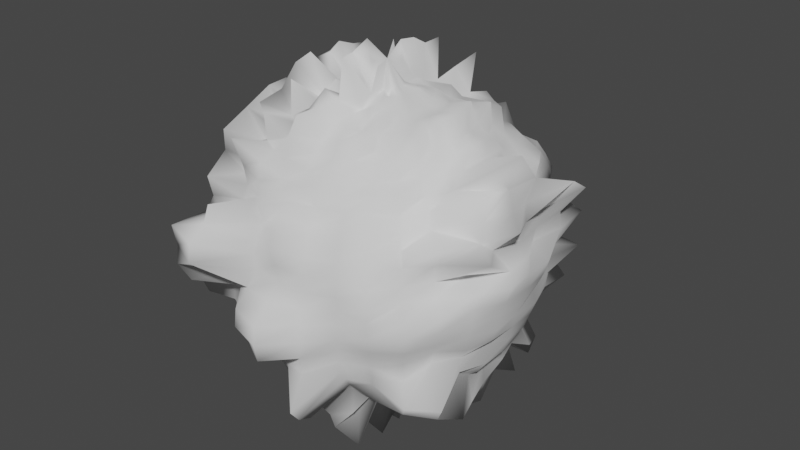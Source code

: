 # Source: newRockTobackgorund.blend  (saved by Blender 2.82.7; exported with 4.5.12 LTS)
import bpy
from mathutils import Matrix  # noqa: F401  (used for matrix-valued properties, if any)

bpy.ops.wm.read_factory_settings(use_empty=True)
scene = bpy.context.scene
scene.name = 'Scene'

# ---- world
world_world = bpy.data.worlds.new('World'); scene.world = world_world
world_world.use_nodes = True; world_world.node_tree.nodes.clear()
_N = world_world.node_tree.nodes; _L = world_world.node_tree.links
n0 = _N.new('ShaderNodeOutputWorld'); n0.name = 'World Output'; n0.location = (300, 300)
n1 = _N.new('ShaderNodeBackground'); n1.name = 'Background'; n1.location = (10, 300)
n1.inputs[0].default_value = (0.05088, 0.05088, 0.05088, 1.0)
_L.new(n1.outputs[0], n0.inputs[0])
n0.is_active_output = True
world_world.color = (0.05088, 0.05088, 0.05088)
world_world.use_sun_shadow = False
world_world.sun_shadow_jitter_overblur = 0.0

# ---- meshes
me_landscape_001 = bpy.data.meshes.new('Landscape.001')
me_landscape_001.from_pydata([(-33.43, 0.06154, 59.05), (-32.3, -5.577, 58.36), (-31.52, -4.545, 50.62), (-30.63, -4.122, 51.07), (-29.99, -3.373, 49.31), (-29.2, -2.76, 51.55), (-28.7, -1.895, 51.91), (-28.44, -0.9293, 51.56), (-28.38, 0.06154, 51.23), (-28.47, 1.048, 51.32), (-28.75, 2.0, 51.41), (-29.15, 2.916, 52.16), (-29.89, 3.593, 50.69), (-30.66, 4.207, 50.61), (-31.5, 4.698, 50.94), (-32.32, 5.64, 57.74), (-33.43, 6.308, 63.42), (-34.41, 5.021, 51.33), (-35.81, 5.809, 63.16), (-36.35, 4.441, 53.47), (-37.26, 3.891, 54.98), (-38.07, 3.164, 56.69), (-38.49, 2.158, 55.6), (-38.74, 1.118, 54.97), (-38.77, 0.06154, 54.27), (-38.61, -0.9699, 53.67), (-37.96, -1.815, 49.78), (-37.56, -2.7, 50.45), (-37.42, -3.932, 57.33), (-36.97, -5.238, 64.7), (-35.92, -5.96, 66.17), (-34.58, -5.722, 59.86), (-33.43, -4.845, 49.81), (-33.43, -10.99, 55.53), (-31.45, -9.869, 50.89), (-29.56, -9.267, 50.75), (-27.79, -8.369, 50.96), (-26.28, -7.085, 50.8), (-25.01, -5.559, 50.85), (-24.13, -3.789, 50.58), (-23.67, -1.878, 49.98), (-23.47, 0.06154, 50.03), (-23.64, 2.008, 50.16), (-24.13, 3.914, 50.6), (-25.08, 5.636, 50.44), (-26.35, 7.134, 50.28), (-27.86, 8.391, 50.35), (-29.52, 9.481, 51.25), (-31.45, 9.988, 50.87), (-33.43, 12.5, 62.52), (-35.55, 10.75, 54.8), (-37.4, 9.664, 52.24), (-39.99, 9.892, 59.43), (-40.71, 7.342, 51.75), (-41.53, 5.476, 48.98), (-42.28, 3.729, 48.17), (-42.96, 1.958, 48.86), (-43.27, 0.06154, 49.49), (-42.83, -1.809, 48.2), (-42.29, -3.61, 48.22), (-41.49, -5.326, 48.75), (-41.75, -8.263, 59.18), (-38.93, -8.18, 49.82), (-38.15, -11.35, 62.11), (-35.89, -12.35, 63.62), (-30.61, -14.1, 47.58), (-27.67, -13.83, 49.56), (-25.21, -12.23, 48.72), (-22.92, -10.44, 48.95), (-21.33, -8.019, 47.94), (-20.18, -5.426, 47.26), (-19.47, -2.715, 46.91), (-19.15, 0.06154, 47.06), (-19.47, 2.838, 46.91), (-20.02, 5.612, 47.81), (-21.23, 8.213, 48.36), (-22.87, 10.61, 49.18), (-25.38, 12.1, 47.73), (-27.69, 13.9, 49.39), (-30.54, 14.55, 48.67), (-33.43, 18.09, 59.42), (-36.76, 16.83, 56.35), (-39.26, 14.14, 50.23), (-41.6, 12.29, 48.48), (-43.92, 10.56, 48.93), (-46.24, 8.626, 50.81), (-47.67, 5.961, 50.81), (-48.54, 3.067, 50.78), (-48.49, 0.06154, 49.65), (-48.53, -2.942, 50.75), (-47.65, -5.832, 50.76), (-46.56, -8.712, 52.05), (-43.5, -10.02, 46.97), (-41.75, -12.4, 49.41), (-38.89, -13.13, 47.05), (-36.44, -15.11, 50.99), (-33.43, -19.42, 64.22), (-29.51, -19.61, 48.41), (-26.12, -17.56, 46.05), (-22.29, -16.6, 48.36), (-20.09, -13.27, 45.52), (-17.4, -10.65, 46.52), (-15.7, -7.282, 46.32), (-14.53, -3.696, 46.5), (-14.17, 0.06154, 46.47), (-14.44, 3.839, 46.74), (-15.48, 7.496, 46.89), (-17.52, 10.69, 46.16), (-19.86, 13.62, 46.29), (-22.19, 16.88, 48.83), (-26.2, 17.51, 45.59), (-29.53, 19.62, 48.15), (-33.43, 24.77, 59.64), (-37.62, 21.17, 51.96), (-40.94, 18.2, 47.38), (-43.87, 15.69, 45.38), (-47.76, 14.39, 48.93), (-49.6, 10.87, 46.96), (-55.21, 9.086, 56.93), (-57.15, 4.781, 58.4), (-56.68, 0.06154, 56.13), (-53.3, -3.891, 48.9), (-55.91, -9.253, 58.76), (-49.23, -10.5, 45.89), (-47.17, -13.68, 46.91), (-43.87, -15.57, 45.37), (-41.33, -19.03, 49.88), (-37.87, -22.3, 55.02), (-33.43, -21.42, 51.85), (-33.43, -24.34, 45.64), (-28.62, -24.08, 46.04), (-24.21, -22.2, 45.06), (-20.39, -19.45, 43.89), (-16.55, -16.82, 44.65), (-13.49, -13.26, 44.85), (-10.6, -9.393, 46.21), (-8.296, -4.937, 47.93), (-7.71, 0.06154, 48.1), (-7.954, 5.128, 48.58), (-9.47, 9.984, 48.5), (-12.78, 13.86, 46.45), (-16.74, 16.75, 44.14), (-20.17, 19.9, 44.63), (-24.53, 21.53, 43.46), (-28.13, 26.7, 50.81), (-33.43, 23.68, 44.19), (-37.94, 22.78, 43.33), (-42.8, 22.7, 45.84), (-47.22, 20.71, 46.45), (-50.04, 16.68, 43.96), (-57.86, 16.39, 54.98), (-60.04, 11.09, 53.89), (-61.89, 5.724, 54.3), (-62.0, 0.06154, 53.45), (-61.75, -5.572, 54.02), (-60.56, -11.18, 54.93), (-54.47, -14.0, 47.34), (-53.7, -20.21, 53.64), (-46.43, -19.4, 43.78), (-43.23, -23.6, 47.92), (-38.63, -26.09, 49.87), (-33.43, -28.07, 42.09), (-27.81, -28.17, 43.07), (-21.97, -27.6, 44.79), (-18.27, -22.62, 40.82), (-13.48, -19.88, 42.2), (-8.223, -16.78, 45.35), (-8.11, -10.42, 41.0), (-6.017, -5.39, 41.81), (-5.042, 0.06154, 42.47), (-6.656, 5.386, 40.84), (-7.551, 10.78, 41.9), (-7.547, 17.35, 46.57), (-12.32, 21.17, 44.66), (-18.3, 22.7, 40.74), (-22.28, 26.96, 43.57), (-26.43, 35.22, 53.64), (-33.43, 27.93, 41.7), (-38.77, 26.93, 40.99), (-44.27, 26.24, 42.39), (-50.24, 25.23, 45.29), (-57.01, 23.65, 49.91), (-57.37, 16.06, 43.09), (-61.59, 11.73, 45.61), (-61.14, 5.575, 42.29), (-60.83, 0.06154, 41.01), (-61.44, -5.511, 42.74), (-58.69, -10.4, 40.92), (-60.29, -17.89, 48.34), (-52.83, -19.35, 41.07), (-49.84, -24.5, 44.21), (-44.64, -27.02, 43.86), (-39.85, -32.24, 49.28), (-27.2, -31.24, 38.88), (-21.11, -29.66, 39.2), (-15.76, -26.38, 38.74), (-9.693, -23.67, 40.89), (-7.192, -17.47, 38.44), (-4.503, -11.92, 38.14), (-2.27, -6.136, 38.7), (-1.013, 0.06154, 39.49), (-1.454, 6.421, 39.71), (-4.187, 12.17, 38.55), (-6.986, 17.73, 38.74), (-8.726, 24.76, 42.55), (-14.26, 28.74, 42.02), (-19.97, 32.54, 42.82), (-27.15, 31.6, 39.17), (-33.43, 31.65, 38.48), (-39.5, 30.58, 37.91), (-45.79, 29.92, 39.37), (-52.15, 28.09, 41.06), (-59.45, 26.09, 44.84), (-61.98, 19.14, 41.83), (-63.06, 12.34, 39.08), (-64.79, 6.301, 38.96), (-65.72, 0.06154, 39.34), (-64.77, -6.174, 38.93), (-62.38, -11.93, 38.18), (-60.37, -17.94, 39.48), (-60.49, -27.01, 46.64), (-54.39, -31.32, 45.98), (-45.98, -30.24, 39.96), (-40.44, -35.22, 43.82), (-33.43, -31.55, 38.52), (-26.39, -35.31, 36.05), (-20.05, -32.23, 34.95), (-14.02, -28.98, 34.92), (-8.516, -24.85, 35.22), (-4.439, -19.31, 34.85), (-0.9009, -13.41, 35.19), (0.7164, -6.73, 34.8), (4.13, 0.06154, 37.55), (3.779, 7.462, 37.92), (-0.5782, 13.67, 35.54), (-3.667, 19.95, 35.78), (-7.984, 25.5, 35.97), (-13.29, 30.2, 36.23), (-19.82, 32.9, 35.54), (-25.93, 37.76, 38.43), (-33.43, 34.96, 34.89), (-40.19, 34.06, 34.65), (-46.86, 32.49, 35.1), (-57.2, 35.65, 42.79), (-59.12, 25.76, 36.34), (-62.79, 19.68, 35.3), (-65.47, 13.33, 34.67), (-72.74, 7.881, 40.07), (-76.7, 0.06154, 43.26), (-75.88, -8.384, 43.28), (-65.86, -13.37, 35.1), (-63.36, -19.94, 35.99), (-58.12, -24.63, 34.92), (-54.04, -30.79, 37.09), (-47.67, -34.34, 37.22), (-40.71, -36.55, 37.31), (-33.43, -34.96, 35.01), (-25.64, -39.09, 32.75), (-18.6, -35.72, 31.78), (-11.05, -33.43, 33.04), (-4.802, -28.56, 33.21), (-1.89, -21.01, 31.12), (2.485, -14.81, 31.89), (22.97, -11.16, 47.18), (8.371, 0.06154, 34.29), (6.257, 7.955, 33.2), (4.454, 15.75, 33.64), (0.1528, 22.5, 33.13), (-4.349, 29.14, 33.74), (-10.79, 33.93, 33.42), (-18.04, 37.2, 32.98), (-25.71, 38.85, 32.45), (-33.43, 38.59, 31.61), (-40.93, 37.79, 31.56), (-50.28, 40.76, 36.14), (-57.2, 35.65, 35.11), (-64.27, 30.9, 35.79), (-66.05, 21.86, 32.19), (-75.57, 17.52, 37.43), (-76.68, 8.665, 36.18), (-76.68, 0.06154, 35.49), (-77.34, -8.674, 36.74), (-76.64, -17.84, 38.38), (-65.05, -21.07, 31.2), (-62.47, -28.99, 33.71), (-59.92, -39.6, 39.14), (-49.14, -37.87, 33.69), (-40.84, -37.23, 31.19), (-33.43, -37.99, 31.22), (-25.15, -41.53, 28.33), (-17.67, -37.98, 27.51), (-8.263, -37.6, 30.25), (-4.536, -28.83, 27.29), (0.7158, -22.75, 27.43), (22.67, -23.17, 40.56), (18.8, -10.33, 35.57), (20.71, 0.06154, 36.17), (8.742, 8.449, 28.72), (10.18, 18.12, 31.53), (5.457, 26.04, 31.24), (-1.767, 31.72, 29.91), (-8.84, 36.86, 29.56), (-17.25, 39.11, 28.23), (-23.66, 49.14, 33.43), (-33.43, 41.28, 27.54), (-42.28, 44.59, 30.33), (-50.37, 40.96, 29.57), (-58.5, 37.59, 30.15), (-62.86, 29.49, 27.8), (-68.03, 23.18, 27.8), (-72.0, 16.04, 27.89), (-73.89, 8.111, 27.56), (-74.29, 0.06154, 27.3), (-75.46, -8.3, 28.63), (-76.88, -17.94, 31.42), (-76.11, -28.46, 34.29), (-63.18, -29.69, 28.11), (-58.3, -37.16, 29.9), (-49.74, -39.32, 28.48), (-41.68, -41.42, 28.25), (-33.43, -41.06, 27.47), (-24.92, -42.68, 23.28), (-16.87, -39.91, 23.12), (-6.315, -40.51, 26.07), (-2.475, -30.89, 23.39), (3.234, -24.43, 23.56), (19.35, -21.8, 30.53), (20.75, -10.71, 29.51), (17.62, 0.06154, 27.28), (26.07, 11.9, 32.41), (8.965, 17.62, 24.52), (7.778, 27.59, 26.48), (-2.208, 31.28, 23.59), (-5.741, 41.49, 26.63), (-15.17, 44.12, 25.48), (-23.68, 49.03, 26.68), (-33.43, 44.01, 23.48), (-42.78, 47.12, 25.64), (-55.07, 52.31, 30.22), (-58.31, 37.31, 23.93), (-66.07, 32.71, 24.67), (-69.88, 24.42, 23.42), (-74.14, 16.93, 23.55), (-79.09, 9.146, 24.88), (-76.82, 0.06154, 23.18), (-76.79, -8.565, 23.63), (-75.38, -17.32, 24.26), (-76.03, -28.41, 27.38), (-64.2, -30.71, 23.25), (-57.73, -36.31, 23.37), (-50.03, -40.04, 23.19), (-42.73, -46.74, 25.5), (-33.43, -48.44, 25.92), (-24.3, -45.8, 19.36), (-15.74, -42.63, 19.13), (-5.098, -42.33, 21.11), (-0.8085, -32.56, 19.1), (13.51, -31.3, 23.37), (17.83, -21.17, 22.97), (23.79, -11.32, 24.16), (18.17, 0.06155, 21.36), (16.66, 10.02, 21.14), (23.3, 23.56, 25.42), (8.485, 28.07, 20.87), (-1.018, 32.47, 18.97), (-3.987, 44.12, 21.94), (-13.74, 47.59, 21.3), (-24.48, 45.01, 18.97), (-33.43, 45.71, 18.9), (-43.1, 48.7, 20.53), (-53.76, 49.16, 22.0), (-62.87, 44.13, 21.94), (-68.53, 35.16, 20.55), (-71.95, 25.8, 19.18), (-81.54, 19.99, 21.56), (-78.43, 9.013, 19.0), (-90.59, 0.06154, 23.67), (-84.03, -10.0, 21.36), (-77.57, -18.22, 19.78), (-75.85, -28.29, 21.13), (-72.72, -39.24, 23.01), (-58.59, -37.6, 18.75), (-55.78, -53.91, 24.19), (-42.39, -45.0, 19.02), (-33.43, -50.36, 20.88), (-24.12, -46.71, 14.46), (-15.33, -43.62, 14.33), (-3.719, -44.4, 16.21), (0.6502, -34.01, 14.61), (7.14, -27.04, 14.79), (22.76, -23.21, 18.44), (13.71, -9.315, 14.57), (17.25, 0.06155, 15.36), (15.77, 9.848, 15.21), (16.88, 20.9, 16.51), (8.599, 28.14, 15.32), (1.999, 35.49, 15.19), (-2.475, 46.38, 16.89), (-14.76, 45.13, 14.79), (-22.25, 56.26, 17.37), (-33.43, 47.0, 14.23), (-43.05, 48.44, 14.96), (-53.53, 48.6, 15.93), (-62.19, 43.11, 15.7), (-67.7, 34.33, 14.69), (-73.43, 26.79, 14.59), (-76.92, 18.08, 14.27), (-92.15, 11.74, 18.16), (-93.29, 0.06155, 18.15), (-89.74, -11.14, 17.41), (-85.04, -21.32, 16.94), (-75.29, -27.91, 15.27), (-71.74, -38.25, 16.43), (-62.64, -43.67, 15.94), (-56.46, -55.56, 18.25), (-42.81, -47.12, 14.58), (-33.43, -51.77, 15.71), (-23.48, -49.94, 10.13), (-14.8, -44.9, 9.67), (-3.187, -45.19, 10.82), (2.185, -35.55, 10.01), (7.002, -26.95, 9.662), (11.29, -18.46, 9.617), (21.04, -10.77, 11.04), (19.64, 0.06155, 10.55), (14.15, 9.525, 9.64), (17.37, 21.1, 10.93), (16.87, 33.67, 12.02), (2.675, 36.16, 10.15), (-4.058, 44.01, 10.51), (-12.33, 50.98, 10.95), (-23.24, 51.25, 10.37), (-33.43, 48.21, 9.568), (-43.01, 48.24, 9.761), (-56.09, 54.79, 11.77), (-61.62, 42.25, 10.08), (-67.96, 34.59, 9.705), (-75.42, 28.12, 10.04), (-84.79, 21.34, 11.05), (-92.21, 11.75, 11.91), (-90.55, 0.06155, 11.35), (-91.19, -11.43, 11.71), (-86.09, -21.75, 11.33), (-74.79, -27.58, 9.886), (-73.48, -40.0, 11.26), (-70.9, -56.02, 13.41), (-58.26, -59.89, 12.9), (-43.17, -48.92, 9.924), (-33.43, -50.21, 9.991), (-33.43, -49.4, 4.862), (-23.62, -49.22, 4.94), (-14.73, -45.08, 4.803), (-1.965, -47.02, 5.568), (2.507, -35.87, 4.996), (8.129, -27.7, 4.913), (16.32, -20.54, 5.294), (21.62, -10.89, 5.518), (20.44, 0.06155, 5.296), (20.42, 10.77, 5.398), (16.04, 20.55, 5.265), (7.814, 27.62, 4.876), (2.765, 36.25, 5.032), (-4.675, 43.09, 5.088), (-12.41, 50.8, 5.4), (-22.65, 54.25, 5.433), (-33.43, 49.45, 4.855), (-43.16, 48.98, 4.904), (-56.98, 56.92, 6.052), (-63.17, 44.58, 5.264), (-69.13, 35.77, 4.964), (-76.04, 28.54, 5.039), (-87.42, 22.43, 5.748), (-93.41, 11.99, 6.015), (-84.1, 0.06155, 4.982), (-92.06, -11.6, 5.88), (-89.98, -23.37, 6.02), (-74.36, -27.29, 4.84), (-73.2, -39.71, 5.531), (-70.23, -55.02, 6.515), (-58.58, -60.66, 6.465), (-43.09, -48.54, 4.871), (-23.35, -50.61, -0.009064), (-14.59, -45.42, -0.009063), (-3.487, -44.74, -0.009063), (4.8, -38.16, -0.009062), (11.54, -29.98, -0.009061), (15.07, -20.03, -0.009059), (19.43, -10.45, -0.009058), (19.88, 0.06155, -0.009056), (18.79, 10.45, -0.009055), (14.22, 19.79, -0.009053), (16.87, 33.67, -0.009051), (1.285, 34.77, -0.009051), (-5.108, 42.44, -0.00905), (-11.64, 52.66, -0.009048), (-18.89, 73.15, -0.009045), (-33.43, 49.58, -0.009049), (-43.02, 48.3, -0.009049), (-56.54, 55.86, -0.009048), (-62.96, 44.26, -0.00905), (-68.05, 34.68, -0.009051), (-74.14, 27.26, -0.009052), (-79.74, 19.24, -0.009054), (-85.76, 10.47, -0.009055), (-84.11, 0.06155, -0.009056), (-86.6, -10.52, -0.009058), (-80.86, -19.59, -0.009059), (-77.92, -29.67, -0.009061), (-75.1, -41.61, -0.009063), (-70.55, -55.51, -0.009065), (-52.84, -46.82, -0.009064), (-43.7, -51.61, -0.009064), (-33.43, -53.57, -0.009065), (-23.26, -51.06, -5.143), (-14.71, -45.11, -4.825), (-3.575, -44.61, -5.301), (5.351, -38.71, -5.41), (10.04, -28.98, -5.158), (15.39, -20.16, -5.213), (17.11, -9.991, -5.084), (19.01, 0.06155, -5.174), (15.38, 9.77, -4.911), (14.46, 19.9, -5.114), (10.36, 29.32, -5.196), (1.143, 34.63, -4.824), (-1.942, 47.18, -5.59), (-11.23, 53.65, -5.722), (-20.15, 66.8, -6.711), (-33.43, 49.63, -4.892), (-42.94, 47.91, -4.814), (-54.67, 51.34, -5.476), (-64.2, 46.12, -5.465), (-67.89, 34.53, -4.81), (-73.92, 27.12, -4.806), (-78.74, 18.83, -4.84), (-87.84, 10.89, -5.473), (-87.18, 0.06155, -5.304), (-84.19, -10.04, -5.107), (-79.16, -18.88, -4.884), (-83.37, -33.31, -5.926), (-76.03, -42.55, -5.944), (-68.5, -52.43, -6.227), (-52.64, -46.33, -4.954), (-44.6, -56.13, -5.652), (-33.43, -59.33, -5.859), (-23.02, -52.23, -10.61), (-14.75, -45.02, -9.714), (-4.448, -43.31, -10.38), (4.051, -37.42, -10.55), (8.959, -28.26, -10.15), (13.26, -19.28, -10.06), (17.17, -10.0, -10.27), (16.66, 0.06155, -9.971), (16.99, 10.09, -10.23), (13.98, 19.7, -10.22), (13.8, 31.62, -11.31), (0.6875, 34.17, -9.605), (1.151, 51.81, -12.39), (-10.36, 55.74, -12.0), (-20.21, 66.51, -13.49), (-33.43, 48.68, -9.68), (-42.86, 47.5, -9.63), (-54.5, 50.94, -10.96), (-63.18, 44.6, -10.66), (-67.4, 34.03, -9.565), (-73.32, 26.72, -9.552), (-78.22, 18.61, -9.653), (-84.78, 10.28, -10.42), (-82.86, 0.06155, -9.842), (-84.85, -10.17, -10.44), (-78.48, -18.6, -9.709), (-76.71, -28.86, -10.36), (-76.24, -42.75, -12.05), (-61.25, -41.58, -9.97), (-51.83, -44.37, -9.575), (-44.73, -56.77, -11.53), (-33.43, -60.14, -11.98), (-23.09, -51.91, -16.08), (-15.35, -43.57, -14.33), (-6.48, -40.27, -14.72), (2.34, -35.7, -15.35), (6.095, -26.35, -14.43), (12.47, -18.95, -15.08), (15.09, -9.59, -15.02), (15.5, 0.06155, -14.85), (15.3, 9.755, -15.08), (9.929, 18.02, -14.24), (9.882, 29.0, -15.81), (-0.1309, 33.36, -14.29), (-1.254, 48.21, -17.57), (-15.37, 43.66, -14.32), (-21.3, 61.0, -18.86), (-33.43, 47.7, -14.46), (-42.64, 46.39, -14.34), (-53.98, 49.69, -16.3), (-61.72, 42.4, -15.46), (-66.53, 33.17, -14.21), (-72.36, 26.08, -14.22), (-77.36, 18.26, -14.43), (-80.8, 9.486, -14.66), (-80.88, 0.06155, -14.4), (-79.6, -9.123, -14.29), (-76.86, -17.93, -14.27), (-73.63, -26.8, -14.68), (-74.52, -41.03, -17.64), (-61.35, -41.73, -15.26), (-51.45, -43.45, -14.29), (-44.1, -53.6, -16.61), (-33.43, -58.89, -17.89), (-23.21, -51.28, -21.69), (-15.78, -42.54, -19.11), (-7.503, -38.73, -19.34), (2.563, -35.93, -21.09), (4.882, -25.53, -19.09), (9.55, -17.74, -19.28), (11.18, -8.811, -18.85), (14.47, 0.06155, -19.85), (13.68, 9.432, -19.9), (8.401, 17.39, -18.76), (5.751, 26.24, -19.53), (-1.226, 32.26, -18.87), (-3.555, 44.77, -22.28), (-13.14, 49.03, -21.97), (-20.32, 65.97, -27.84), (-33.43, 45.7, -18.91), (-42.29, 44.63, -18.83), (-52.48, 46.07, -20.64), (-61.65, 42.3, -21.05), (-67.72, 34.36, -20.1), (-71.07, 25.21, -18.76), (-75.99, 17.69, -19.09), (-78.72, 9.071, -19.14), (-79.32, 0.06155, -19.02), (-79.33, -9.069, -19.39), (-75.57, -17.39, -18.9), (-74.3, -27.25, -20.37), (-66.45, -32.96, -19.35), (-60.37, -40.26, -20.1), (-50.85, -42.0, -18.87), (-43.31, -49.66, -21.01), (-33.43, -46.27, -19.2), (-33.43, -46.76, -25.04), (-21.89, -57.91, -31.6), (-16.78, -40.11, -23.25), (-8.873, -36.68, -23.63), (4.762, -38.13, -28.88), (13.09, -31.02, -29.91), (9.251, -17.62, -24.7), (12.36, -9.046, -24.96), (12.65, 0.06155, -24.64), (10.63, 8.824, -24.02), (8.454, 17.41, -24.24), (2.563, 24.11, -23.14), (-2.858, 30.63, -23.12), (-8.803, 36.91, -23.7), (-14.47, 45.81, -26.48), (-23.12, 51.86, -28.24), (-33.43, 45.31, -24.19), (-41.86, 42.45, -23.11), (-52.12, 45.2, -26.12), (-59.92, 39.71, -25.5), (-70.2, 36.83, -27.81), (-69.34, 24.06, -23.1), (-73.39, 16.61, -23.13), (-78.62, 9.051, -24.64), (-81.19, 0.06155, -25.54), (-76.61, -8.529, -23.55), (-76.37, -17.73, -24.86), (-73.09, -26.44, -25.51), (-66.66, -33.17, -25.13), (-57.66, -36.21, -23.33), (-50.04, -40.06, -23.22), (-42.8, -47.09, -25.7), (-22.71, -53.8, -36.7), (-17.45, -38.5, -27.9), (-9.903, -35.14, -28.3), (2.017, -35.38, -33.5), (10.16, -29.06, -35.04), (5.296, -15.98, -28.01), (9.408, -8.459, -29.19), (8.439, 0.06155, -27.98), (8.615, 8.424, -28.65), (6.695, 16.68, -29.03), (0.7619, 22.9, -27.48), (-4.604, 28.88, -27.24), (-8.072, 38.0, -30.5), (-15.43, 43.51, -31.43), (-25.18, 41.54, -28.27), (-33.43, 45.35, -30.27), (-41.39, 40.09, -27.28), (-49.07, 37.83, -27.32), (-57.83, 36.58, -29.36), (-70.25, 36.89, -34.81), (-67.26, 22.67, -27.2), (-71.36, 15.78, -27.45), (-76.89, 8.707, -29.62), (-74.26, 0.06155, -27.29), (-75.15, -8.238, -28.43), (-72.13, -15.97, -28.0), (-69.49, -24.04, -28.99), (-64.54, -31.05, -29.41), (-56.1, -33.88, -27.28), (-49.11, -37.8, -27.39), (-41.81, -42.1, -28.73), (-33.43, -45.37, -30.37), (-23.91, -47.76, -40.02), (-18.59, -35.76, -31.83), (-10.22, -34.67, -34.29), (-2.281, -31.08, -36.16), (5.245, -25.78, -38.18), (11.79, -18.67, -40.18), (5.355, -7.652, -32.46), (5.412, 0.06155, -31.88), (7.306, 8.163, -34.09), (3.906, 15.52, -33.17), (5.687, 26.2, -38.61), (2.053, 35.54, -41.19), (-7.439, 38.95, -38.4), (-16.83, 40.12, -35.6), (-24.76, 43.62, -36.45), (-33.43, 40.79, -33.43), (-40.86, 37.43, -31.28), (-48.0, 35.26, -31.28), (-55.9, 33.7, -33.21), (-65.15, 31.79, -36.83), (-71.41, 25.45, -37.51), (-71.4, 15.79, -33.74), (-71.72, 7.679, -32.05), (-73.31, 0.06155, -32.74), (-70.59, -7.33, -31.1), (-68.99, -14.67, -31.6), (-65.91, -21.65, -32.08), (-64.47, -30.98, -36.04), (-54.5, -31.48, -31.14), (-48.86, -37.21, -33.11), (-41.35, -39.79, -33.36), (-33.43, -42.51, -34.94), (-26.15, -36.53, -37.32), (-19.81, -32.8, -35.58), (-14.15, -28.78, -34.7), (-5.94, -27.42, -38.88), (1.057, -22.98, -41.48), (-1.013, -13.36, -35.09), (7.473, -8.074, -41.71), (5.915, 0.06155, -39.35), (4.778, 7.661, -38.96), (6.732, 16.7, -43.47), (-4.584, 19.33, -34.7), (0.4975, 33.98, -47.98), (-13.13, 30.43, -36.54), (-19.86, 32.82, -35.47), (-24.26, 46.15, -47.0), (-33.43, 35.37, -35.32), (-40.52, 35.75, -36.4), (-46.79, 32.33, -34.94), (-53.2, 29.66, -35.61), (-58.54, 25.18, -35.52), (-66.73, 22.32, -40.07), (-74.99, 17.28, -45.0), (-67.57, 6.854, -34.83), (-68.1, 0.06155, -34.69), (-69.74, -7.163, -37.04), (-69.09, -14.71, -38.61), (-62.67, -19.48, -35.19), (-59.28, -25.79, -36.57), (-53.05, -29.32, -35.34), (-47.71, -34.43, -37.34), (-40.43, -35.18, -35.94), (-33.43, -39.49, -39.56), (-26.06, -36.96, -46.0), (-19.51, -33.54, -44.32), (-16.15, -25.8, -37.9), (-8.262, -25.1, -43.37), (-6.739, -17.77, -39.12), (1.66, -14.47, -46.28), (3.386, -7.261, -45.74), (5.062, 0.06156, -46.91), (-1.491, 6.414, -39.68), (-4.519, 12.03, -38.13), (-3.72, 19.91, -43.54), (-10.12, 23.36, -40.16), (-14.57, 28.28, -41.36), (-21.27, 29.41, -38.71), (-25.82, 38.28, -47.49), (-33.43, 32.34, -39.34), (-39.85, 32.37, -40.15), (-45.39, 28.95, -38.11), (-50.9, 26.21, -38.33), (-56.53, 23.17, -39.83), (-63.16, 19.93, -43.59), (-67.75, 14.28, -45.27), (-67.81, 6.902, -42.73), (-73.92, 0.06156, -49.36), (-71.1, -7.433, -46.82), (-64.1, -12.65, -40.47), (-59.6, -17.42, -38.36), (-55.56, -22.07, -38.15), (-50.9, -26.1, -38.34), (-46.89, -32.43, -42.87), (-40.56, -35.8, -44.56), (-33.43, -32.37, -39.53), (-33.43, -27.44, -41.16), (-26.57, -34.41, -52.61), (-21.73, -28.18, -45.75), (-18.06, -22.94, -41.4), (-14.06, -19.3, -40.99), (-7.021, -17.58, -47.54), (-7.161, -10.82, -42.55), (-3.669, -5.857, -45.41), (-1.874, 0.06156, -47.23), (-3.765, 5.961, -45.27), (-7.426, 10.83, -42.13), (-10.51, 15.38, -41.26), (-13.63, 19.85, -41.9), (-17.02, 24.61, -44.2), (-22.22, 27.11, -43.82), (-27.53, 29.7, -45.23), (-33.43, 28.56, -42.66), (-38.78, 26.99, -41.1), (-43.9, 25.34, -40.96), (-48.6, 22.77, -40.88), (-52.77, 19.4, -40.94), (-56.11, 15.22, -40.84), (-62.16, 11.96, -46.56), (-61.59, 5.664, -42.99), (-64.21, 0.06156, -46.08), (-60.8, -5.384, -41.79), (-62.72, -12.07, -47.47), (-56.15, -15.12, -40.91), (-52.94, -19.45, -41.31), (-49.1, -23.4, -42.23), (-44.12, -25.75, -41.82), (-39.68, -31.4, -48.02), (-33.43, -27.07, -50.78), (-27.76, -28.4, -54.29), (-21.17, -29.52, -59.91), (-20.11, -19.86, -44.84), (-16.59, -16.77, -44.55), (-13.73, -13.1, -44.31), (-11.64, -8.962, -44.12), (-7.568, -5.082, -49.33), (-5.979, 0.06156, -51.36), (-8.834, 4.953, -46.92), (-10.53, 9.547, -46.38), (-13.63, 13.29, -44.55), (-16.72, 16.77, -44.21), (-20.39, 19.58, -43.92), (-24.51, 21.59, -43.6), (-28.9, 22.81, -43.4), (-33.43, 24.92, -46.52), (-38.01, 23.12, -43.99), (-42.57, 22.13, -44.71), (-47.16, 20.61, -46.24), (-49.78, 16.41, -43.28), (-52.7, 12.94, -43.38), (-54.77, 8.903, -43.23), (-56.17, 4.585, -43.39), (-56.56, 0.06155, -43.28), (-56.19, -4.466, -43.43), (-54.85, -8.814, -43.4), (-52.94, -12.98, -43.91), (-49.83, -16.34, -43.42), (-46.33, -19.25, -43.45), (-42.78, -22.53, -45.76), (-39.07, -28.33, -54.18), (-33.43, -22.89, -55.42), (-28.73, -23.56, -58.15), (-24.46, -21.59, -56.59), (-22.35, -16.51, -48.13), (-20.09, -13.27, -45.53), (-17.43, -10.62, -46.45), (-15.8, -7.241, -46.08), (-14.7, -3.663, -46.11), (-14.47, 0.06156, -45.77), (-14.62, 3.803, -46.31), (-15.91, 7.316, -45.78), (-17.77, 10.52, -45.47), (-19.91, 13.58, -46.16), (-22.88, 15.84, -45.84), (-23.98, 22.85, -59.57), (-29.71, 18.73, -45.96), (-33.43, 23.98, -57.74), (-37.39, 19.97, -49.01), (-42.11, 21.03, -54.8), (-44.88, 17.2, -49.78), (-47.6, 14.24, -48.42), (-49.36, 10.71, -46.27), (-50.83, 7.273, -45.5), (-52.09, 3.774, -45.94), (-52.5, 0.06156, -46.07), (-52.01, -3.635, -45.75), (-50.86, -7.162, -45.58), (-50.66, -11.45, -50.04), (-47.34, -13.85, -47.52), (-44.43, -16.41, -47.84), (-40.61, -17.28, -45.31), (-37.36, -19.74, -48.75), (-33.43, -16.82, -55.65), (-29.96, -17.37, -58.6), (-27.89, -13.31, -47.72), (-22.64, -16.08, -64.0), (-22.74, -10.62, -49.83), (-21.26, -8.07, -48.26), (-20.0, -5.498, -47.9), (-19.25, -2.759, -47.67), (-19.05, 0.06156, -47.4), (-19.21, 2.89, -47.8), (-20.07, 5.593, -47.66), (-21.58, 7.975, -46.96), (-22.88, 10.6, -49.15), (-23.86, 14.37, -56.74), (-27.47, 14.44, -51.31), (-30.48, 14.85, -49.71), (-33.43, 17.3, -56.85), (-36.58, 15.91, -53.29), (-39.85, 15.58, -55.36), (-42.55, 13.71, -54.13), (-43.97, 10.61, -49.19), (-46.22, 8.611, -50.74), (-48.7, 6.387, -54.5), (-47.97, 2.955, -48.9), (-48.49, 0.06156, -49.66), (-49.91, -3.217, -55.41), (-47.7, -5.85, -50.93), (-45.56, -8.05, -48.14), (-43.81, -10.33, -48.43), (-41.47, -11.98, -47.75), (-40.27, -16.47, -59.0), (-36.29, -14.37, -48.5), (-33.43, -11.26, -56.91), (-31.14, -11.45, -59.0), (-28.83, -11.04, -60.42), (-28.07, -7.95, -48.45), (-24.72, -8.645, -61.91), (-22.92, -6.96, -63.54), (-24.47, -3.647, -48.73), (-23.58, -1.896, -50.46), (-23.43, 0.06156, -50.25), (-23.44, 2.047, -51.17), (-24.52, 3.751, -48.48), (-23.79, 6.503, -58.29), (-24.85, 8.641, -61.01), (-27.79, 8.49, -50.97), (-29.68, 9.115, -49.28), (-31.49, 9.8, -49.92), (-33.43, 11.0, -54.98), (-35.59, 10.96, -55.9), (-37.26, 9.311, -50.34), (-39.66, 9.388, -56.4), (-41.89, 8.524, -60.18), (-42.86, 6.366, -57.06), (-42.45, 3.8, -49.11), (-43.08, 1.981, -49.48), (-43.1, 0.06156, -48.63), (-43.13, -1.869, -49.77), (-42.4, -3.657, -48.86), (-42.98, -6.323, -57.78), (-41.09, -7.599, -54.47), (-40.04, -9.845, -59.91), (-37.19, -9.029, -49.47), (-35.5, -10.36, -53.43), (-33.43, -5.277, -54.21), (-32.21, -6.041, -63.18), (-31.32, -5.015, -55.8), (-30.4, -4.46, -55.22), (-29.75, -3.611, -52.74), (-29.05, -2.86, -53.41), (-28.95, -1.793, -49.22), (-28.6, -0.8981, -49.96), (-28.62, 0.06156, -48.82), (-28.65, 1.011, -49.41), (-28.97, 1.907, -48.98), (-29.4, 2.754, -49.22), (-29.88, 3.607, -50.91), (-30.62, 4.262, -51.3), (-31.57, 4.55, -49.34), (-32.31, 5.645, -57.81), (-33.43, 5.369, -53.9), (-34.56, 5.782, -59.23), (-35.51, 5.088, -55.25), (-36.27, 4.322, -52.03), (-36.88, 3.518, -49.65), (-37.7, 2.92, -52.25), (-38.48, 2.154, -55.53), (-38.83, 1.136, -55.94), (-39.04, 0.06156, -57.03), (-38.85, -1.017, -56.14), (-38.44, -2.014, -55.08), (-37.45, -2.625, -49.11), (-36.92, -3.435, -50.21), (-36.15, -4.01, -49.73), (-35.47, -4.874, -54.25), (-34.53, -5.504, -57.63), (-33.43, 0.06156, -53.11)], [], [(0, 32, 1), (0, 1, 2), (0, 2, 3), (0, 3, 4), (0, 4, 5), (0, 5, 6), (0, 6, 7), (0, 7, 8), (0, 8, 9), (0, 9, 10), (0, 10, 11), (0, 11, 12), (0, 12, 13), (0, 13, 14), (0, 14, 15), (0, 15, 16), (0, 16, 17), (0, 17, 18), (0, 18, 19), (0, 19, 20), (0, 20, 21), (0, 21, 22), (0, 22, 23), (0, 23, 24), (0, 24, 25), (0, 25, 26), (0, 26, 27), (0, 27, 28), (0, 28, 29), (0, 29, 30), (0, 30, 31), (0, 31, 32), (1, 32, 33, 34), (2, 1, 34, 35), (3, 2, 35, 36), (4, 3, 36, 37), (5, 4, 37, 38), (6, 5, 38, 39), (7, 6, 39, 40), (8, 7, 40, 41), (9, 8, 41, 42), (10, 9, 42, 43), (11, 10, 43, 44), (12, 11, 44, 45), (13, 12, 45, 46), (14, 13, 46, 47), (15, 14, 47, 48), (16, 15, 48, 49), (17, 16, 49, 50), (18, 17, 50, 51), (19, 18, 51, 52), (20, 19, 52, 53), (21, 20, 53, 54), (22, 21, 54, 55), (23, 22, 55, 56), (24, 23, 56, 57), (25, 24, 57, 58), (26, 25, 58, 59), (27, 26, 59, 60), (28, 27, 60, 61), (29, 28, 61, 62), (30, 29, 62, 63), (31, 30, 63, 64), (32, 31, 64, 33), (34, 33, 96, 65), (35, 34, 65, 66), (36, 35, 66, 67), (37, 36, 67, 68), (38, 37, 68, 69), (39, 38, 69, 70), (40, 39, 70, 71), (41, 40, 71, 72), (42, 41, 72, 73), (43, 42, 73, 74), (44, 43, 74, 75), (45, 44, 75, 76), (46, 45, 76, 77), (47, 46, 77, 78), (48, 47, 78, 79), (49, 48, 79, 80), (50, 49, 80, 81), (51, 50, 81, 82), (52, 51, 82, 83), (53, 52, 83, 84), (54, 53, 84, 85), (55, 54, 85, 86), (56, 55, 86, 87), (57, 56, 87, 88), (58, 57, 88, 89), (59, 58, 89, 90), (60, 59, 90, 91), (61, 60, 91, 92), (62, 61, 92, 93), (63, 62, 93, 94), (64, 63, 94, 95), (33, 64, 95, 96), (65, 96, 128, 97), (66, 65, 97, 98), (67, 66, 98, 99), (68, 67, 99, 100), (69, 68, 100, 101), (70, 69, 101, 102), (71, 70, 102, 103), (72, 71, 103, 104), (73, 72, 104, 105), (74, 73, 105, 106), (75, 74, 106, 107), (76, 75, 107, 108), (77, 76, 108, 109), (78, 77, 109, 110), (79, 78, 110, 111), (80, 79, 111, 112), (81, 80, 112, 113), (82, 81, 113, 114), (83, 82, 114, 115), (84, 83, 115, 116), (85, 84, 116, 117), (86, 85, 117, 118), (87, 86, 118, 119), (88, 87, 119, 120), (89, 88, 120, 121), (90, 89, 121, 122), (91, 90, 122, 123), (92, 91, 123, 124), (93, 92, 124, 125), (94, 93, 125, 126), (95, 94, 126, 127), (96, 95, 127, 128), (97, 128, 129, 130), (98, 97, 130, 131), (99, 98, 131, 132), (100, 99, 132, 133), (101, 100, 133, 134), (102, 101, 134, 135), (103, 102, 135, 136), (104, 103, 136, 137), (105, 104, 137, 138), (106, 105, 138, 139), (107, 106, 139, 140), (108, 107, 140, 141), (109, 108, 141, 142), (110, 109, 142, 143), (111, 110, 143, 144), (112, 111, 144, 145), (113, 112, 145, 146), (114, 113, 146, 147), (115, 114, 147, 148), (116, 115, 148, 149), (117, 116, 149, 150), (118, 117, 150, 151), (119, 118, 151, 152), (120, 119, 152, 153), (121, 120, 153, 154), (122, 121, 154, 155), (123, 122, 155, 156), (124, 123, 156, 157), (125, 124, 157, 158), (126, 125, 158, 159), (127, 126, 159, 160), (128, 127, 160, 129), (130, 129, 161, 162), (131, 130, 162, 163), (132, 131, 163, 164), (133, 132, 164, 165), (134, 133, 165, 166), (135, 134, 166, 167), (136, 135, 167, 168), (137, 136, 168, 169), (138, 137, 169, 170), (139, 138, 170, 171), (140, 139, 171, 172), (141, 140, 172, 173), (142, 141, 173, 174), (143, 142, 174, 175), (144, 143, 175, 176), (145, 144, 176, 177), (146, 145, 177, 178), (147, 146, 178, 179), (148, 147, 179, 180), (149, 148, 180, 181), (150, 149, 181, 182), (151, 150, 182, 183), (152, 151, 183, 184), (153, 152, 184, 185), (154, 153, 185, 186), (155, 154, 186, 187), (156, 155, 187, 188), (157, 156, 188, 189), (158, 157, 189, 190), (159, 158, 190, 191), (160, 159, 191, 192), (129, 160, 192, 161), (162, 161, 224, 193), (163, 162, 193, 194), (164, 163, 194, 195), (165, 164, 195, 196), (166, 165, 196, 197), (167, 166, 197, 198), (168, 167, 198, 199), (169, 168, 199, 200), (170, 169, 200, 201), (171, 170, 201, 202), (172, 171, 202, 203), (173, 172, 203, 204), (174, 173, 204, 205), (175, 174, 205, 206), (176, 175, 206, 207), (177, 176, 207, 208), (178, 177, 208, 209), (179, 178, 209, 210), (180, 179, 210, 211), (181, 180, 211, 212), (182, 181, 212, 213), (183, 182, 213, 214), (184, 183, 214, 215), (185, 184, 215, 216), (186, 185, 216, 217), (187, 186, 217, 218), (188, 187, 218, 219), (189, 188, 219, 220), (190, 189, 220, 221), (191, 190, 221, 222), (192, 191, 222, 223), (161, 192, 223, 224), (193, 224, 256, 225), (194, 193, 225, 226), (195, 194, 226, 227), (196, 195, 227, 228), (197, 196, 228, 229), (198, 197, 229, 230), (199, 198, 230, 231), (200, 199, 231, 232), (201, 200, 232, 233), (202, 201, 233, 234), (203, 202, 234, 235), (204, 203, 235, 236), (205, 204, 236, 237), (206, 205, 237, 238), (207, 206, 238, 239), (208, 207, 239, 240), (209, 208, 240, 241), (210, 209, 241, 242), (211, 210, 242, 243), (212, 211, 243, 244), (213, 212, 244, 245), (214, 213, 245, 246), (215, 214, 246, 247), (216, 215, 247, 248), (217, 216, 248, 249), (218, 217, 249, 250), (219, 218, 250, 251), (220, 219, 251, 252), (221, 220, 252, 253), (222, 221, 253, 254), (223, 222, 254, 255), (224, 223, 255, 256), (225, 256, 288, 257), (226, 225, 257, 258), (227, 226, 258, 259), (228, 227, 259, 260), (229, 228, 260, 261), (230, 229, 261, 262), (231, 230, 262, 263), (232, 231, 263, 264), (233, 232, 264, 265), (234, 233, 265, 266), (235, 234, 266, 267), (236, 235, 267, 268), (237, 236, 268, 269), (238, 237, 269, 270), (239, 238, 270, 271), (240, 239, 271, 272), (241, 240, 272, 273), (242, 241, 273, 274), (243, 242, 274, 275), (244, 243, 275, 276), (245, 244, 276, 277), (246, 245, 277, 278), (247, 246, 278, 279), (248, 247, 279, 280), (249, 248, 280, 281), (250, 249, 281, 282), (251, 250, 282, 283), (252, 251, 283, 284), (253, 252, 284, 285), (254, 253, 285, 286), (255, 254, 286, 287), (256, 255, 287, 288), (257, 288, 320, 289), (258, 257, 289, 290), (259, 258, 290, 291), (260, 259, 291, 292), (261, 260, 292, 293), (262, 261, 293, 294), (263, 262, 294, 295), (264, 263, 295, 296), (265, 264, 296, 297), (266, 265, 297, 298), (267, 266, 298, 299), (268, 267, 299, 300), (269, 268, 300, 301), (270, 269, 301, 302), (271, 270, 302, 303), (272, 271, 303, 304), (273, 272, 304, 305), (274, 273, 305, 306), (275, 274, 306, 307), (276, 275, 307, 308), (277, 276, 308, 309), (278, 277, 309, 310), (279, 278, 310, 311), (280, 279, 311, 312), (281, 280, 312, 313), (282, 281, 313, 314), (283, 282, 314, 315), (284, 283, 315, 316), (285, 284, 316, 317), (286, 285, 317, 318), (287, 286, 318, 319), (288, 287, 319, 320), (289, 320, 352, 321), (290, 289, 321, 322), (291, 290, 322, 323), (292, 291, 323, 324), (293, 292, 324, 325), (294, 293, 325, 326), (295, 294, 326, 327), (296, 295, 327, 328), (297, 296, 328, 329), (298, 297, 329, 330), (299, 298, 330, 331), (300, 299, 331, 332), (301, 300, 332, 333), (302, 301, 333, 334), (303, 302, 334, 335), (304, 303, 335, 336), (305, 304, 336, 337), (306, 305, 337, 338), (307, 306, 338, 339), (308, 307, 339, 340), (309, 308, 340, 341), (310, 309, 341, 342), (311, 310, 342, 343), (312, 311, 343, 344), (313, 312, 344, 345), (314, 313, 345, 346), (315, 314, 346, 347), (316, 315, 347, 348), (317, 316, 348, 349), (318, 317, 349, 350), (319, 318, 350, 351), (320, 319, 351, 352), (321, 352, 384, 353), (322, 321, 353, 354), (323, 322, 354, 355), (324, 323, 355, 356), (325, 324, 356, 357), (326, 325, 357, 358), (327, 326, 358, 359), (328, 327, 359, 360), (329, 328, 360, 361), (330, 329, 361, 362), (331, 330, 362, 363), (332, 331, 363, 364), (333, 332, 364, 365), (334, 333, 365, 366), (335, 334, 366, 367), (336, 335, 367, 368), (337, 336, 368, 369), (338, 337, 369, 370), (339, 338, 370, 371), (340, 339, 371, 372), (341, 340, 372, 373), (342, 341, 373, 374), (343, 342, 374, 375), (344, 343, 375, 376), (345, 344, 376, 377), (346, 345, 377, 378), (347, 346, 378, 379), (348, 347, 379, 380), (349, 348, 380, 381), (350, 349, 381, 382), (351, 350, 382, 383), (352, 351, 383, 384), (353, 384, 416, 385), (354, 353, 385, 386), (355, 354, 386, 387), (356, 355, 387, 388), (357, 356, 388, 389), (358, 357, 389, 390), (359, 358, 390, 391), (360, 359, 391, 392), (361, 360, 392, 393), (362, 361, 393, 394), (363, 362, 394, 395), (364, 363, 395, 396), (365, 364, 396, 397), (366, 365, 397, 398), (367, 366, 398, 399), (368, 367, 399, 400), (369, 368, 400, 401), (370, 369, 401, 402), (371, 370, 402, 403), (372, 371, 403, 404), (373, 372, 404, 405), (374, 373, 405, 406), (375, 374, 406, 407), (376, 375, 407, 408), (377, 376, 408, 409), (378, 377, 409, 410), (379, 378, 410, 411), (380, 379, 411, 412), (381, 380, 412, 413), (382, 381, 413, 414), (383, 382, 414, 415), (384, 383, 415, 416), (385, 416, 448, 417), (386, 385, 417, 418), (387, 386, 418, 419), (388, 387, 419, 420), (389, 388, 420, 421), (390, 389, 421, 422), (391, 390, 422, 423), (392, 391, 423, 424), (393, 392, 424, 425), (394, 393, 425, 426), (395, 394, 426, 427), (396, 395, 427, 428), (397, 396, 428, 429), (398, 397, 429, 430), (399, 398, 430, 431), (400, 399, 431, 432), (401, 400, 432, 433), (402, 401, 433, 434), (403, 402, 434, 435), (404, 403, 435, 436), (405, 404, 436, 437), (406, 405, 437, 438), (407, 406, 438, 439), (408, 407, 439, 440), (409, 408, 440, 441), (410, 409, 441, 442), (411, 410, 442, 443), (412, 411, 443, 444), (413, 412, 444, 445), (414, 413, 445, 446), (415, 414, 446, 447), (416, 415, 447, 448), (417, 448, 449, 450), (418, 417, 450, 451), (419, 418, 451, 452), (420, 419, 452, 453), (421, 420, 453, 454), (422, 421, 454, 455), (423, 422, 455, 456), (424, 423, 456, 457), (425, 424, 457, 458), (426, 425, 458, 459), (427, 426, 459, 460), (428, 427, 460, 461), (429, 428, 461, 462), (430, 429, 462, 463), (431, 430, 463, 464), (432, 431, 464, 465), (433, 432, 465, 466), (434, 433, 466, 467), (435, 434, 467, 468), (436, 435, 468, 469), (437, 436, 469, 470), (438, 437, 470, 471), (439, 438, 471, 472), (440, 439, 472, 473), (441, 440, 473, 474), (442, 441, 474, 475), (443, 442, 475, 476), (444, 443, 476, 477), (445, 444, 477, 478), (446, 445, 478, 479), (447, 446, 479, 480), (448, 447, 480, 449), (450, 449, 512, 481), (451, 450, 481, 482), (452, 451, 482, 483), (453, 452, 483, 484), (454, 453, 484, 485), (455, 454, 485, 486), (456, 455, 486, 487), (457, 456, 487, 488), (458, 457, 488, 489), (459, 458, 489, 490), (460, 459, 490, 491), (461, 460, 491, 492), (462, 461, 492, 493), (463, 462, 493, 494), (464, 463, 494, 495), (465, 464, 495, 496), (466, 465, 496, 497), (467, 466, 497, 498), (468, 467, 498, 499), (469, 468, 499, 500), (470, 469, 500, 501), (471, 470, 501, 502), (472, 471, 502, 503), (473, 472, 503, 504), (474, 473, 504, 505), (475, 474, 505, 506), (476, 475, 506, 507), (477, 476, 507, 508), (478, 477, 508, 509), (479, 478, 509, 510), (480, 479, 510, 511), (449, 480, 511, 512), (481, 512, 544, 513), (482, 481, 513, 514), (483, 482, 514, 515), (484, 483, 515, 516), (485, 484, 516, 517), (486, 485, 517, 518), (487, 486, 518, 519), (488, 487, 519, 520), (489, 488, 520, 521), (490, 489, 521, 522), (491, 490, 522, 523), (492, 491, 523, 524), (493, 492, 524, 525), (494, 493, 525, 526), (495, 494, 526, 527), (496, 495, 527, 528), (497, 496, 528, 529), (498, 497, 529, 530), (499, 498, 530, 531), (500, 499, 531, 532), (501, 500, 532, 533), (502, 501, 533, 534), (503, 502, 534, 535), (504, 503, 535, 536), (505, 504, 536, 537), (506, 505, 537, 538), (507, 506, 538, 539), (508, 507, 539, 540), (509, 508, 540, 541), (510, 509, 541, 542), (511, 510, 542, 543), (512, 511, 543, 544), (513, 544, 576, 545), (514, 513, 545, 546), (515, 514, 546, 547), (516, 515, 547, 548), (517, 516, 548, 549), (518, 517, 549, 550), (519, 518, 550, 551), (520, 519, 551, 552), (521, 520, 552, 553), (522, 521, 553, 554), (523, 522, 554, 555), (524, 523, 555, 556), (525, 524, 556, 557), (526, 525, 557, 558), (527, 526, 558, 559), (528, 527, 559, 560), (529, 528, 560, 561), (530, 529, 561, 562), (531, 530, 562, 563), (532, 531, 563, 564), (533, 532, 564, 565), (534, 533, 565, 566), (535, 534, 566, 567), (536, 535, 567, 568), (537, 536, 568, 569), (538, 537, 569, 570), (539, 538, 570, 571), (540, 539, 571, 572), (541, 540, 572, 573), (542, 541, 573, 574), (543, 542, 574, 575), (544, 543, 575, 576), (545, 576, 608, 577), (546, 545, 577, 578), (547, 546, 578, 579), (548, 547, 579, 580), (549, 548, 580, 581), (550, 549, 581, 582), (551, 550, 582, 583), (552, 551, 583, 584), (553, 552, 584, 585), (554, 553, 585, 586), (555, 554, 586, 587), (556, 555, 587, 588), (557, 556, 588, 589), (558, 557, 589, 590), (559, 558, 590, 591), (560, 559, 591, 592), (561, 560, 592, 593), (562, 561, 593, 594), (563, 562, 594, 595), (564, 563, 595, 596), (565, 564, 596, 597), (566, 565, 597, 598), (567, 566, 598, 599), (568, 567, 599, 600), (569, 568, 600, 601), (570, 569, 601, 602), (571, 570, 602, 603), (572, 571, 603, 604), (573, 572, 604, 605), (574, 573, 605, 606), (575, 574, 606, 607), (576, 575, 607, 608), (577, 608, 640, 609), (578, 577, 609, 610), (579, 578, 610, 611), (580, 579, 611, 612), (581, 580, 612, 613), (582, 581, 613, 614), (583, 582, 614, 615), (584, 583, 615, 616), (585, 584, 616, 617), (586, 585, 617, 618), (587, 586, 618, 619), (588, 587, 619, 620), (589, 588, 620, 621), (590, 589, 621, 622), (591, 590, 622, 623), (592, 591, 623, 624), (593, 592, 624, 625), (594, 593, 625, 626), (595, 594, 626, 627), (596, 595, 627, 628), (597, 596, 628, 629), (598, 597, 629, 630), (599, 598, 630, 631), (600, 599, 631, 632), (601, 600, 632, 633), (602, 601, 633, 634), (603, 602, 634, 635), (604, 603, 635, 636), (605, 604, 636, 637), (606, 605, 637, 638), (607, 606, 638, 639), (608, 607, 639, 640), (609, 640, 641, 642), (610, 609, 642, 643), (611, 610, 643, 644), (612, 611, 644, 645), (613, 612, 645, 646), (614, 613, 646, 647), (615, 614, 647, 648), (616, 615, 648, 649), (617, 616, 649, 650), (618, 617, 650, 651), (619, 618, 651, 652), (620, 619, 652, 653), (621, 620, 653, 654), (622, 621, 654, 655), (623, 622, 655, 656), (624, 623, 656, 657), (625, 624, 657, 658), (626, 625, 658, 659), (627, 626, 659, 660), (628, 627, 660, 661), (629, 628, 661, 662), (630, 629, 662, 663), (631, 630, 663, 664), (632, 631, 664, 665), (633, 632, 665, 666), (634, 633, 666, 667), (635, 634, 667, 668), (636, 635, 668, 669), (637, 636, 669, 670), (638, 637, 670, 671), (639, 638, 671, 672), (640, 639, 672, 641), (642, 641, 704, 673), (643, 642, 673, 674), (644, 643, 674, 675), (645, 644, 675, 676), (646, 645, 676, 677), (647, 646, 677, 678), (648, 647, 678, 679), (649, 648, 679, 680), (650, 649, 680, 681), (651, 650, 681, 682), (652, 651, 682, 683), (653, 652, 683, 684), (654, 653, 684, 685), (655, 654, 685, 686), (656, 655, 686, 687), (657, 656, 687, 688), (658, 657, 688, 689), (659, 658, 689, 690), (660, 659, 690, 691), (661, 660, 691, 692), (662, 661, 692, 693), (663, 662, 693, 694), (664, 663, 694, 695), (665, 664, 695, 696), (666, 665, 696, 697), (667, 666, 697, 698), (668, 667, 698, 699), (669, 668, 699, 700), (670, 669, 700, 701), (671, 670, 701, 702), (672, 671, 702, 703), (641, 672, 703, 704), (673, 704, 736, 705), (674, 673, 705, 706), (675, 674, 706, 707), (676, 675, 707, 708), (677, 676, 708, 709), (678, 677, 709, 710), (679, 678, 710, 711), (680, 679, 711, 712), (681, 680, 712, 713), (682, 681, 713, 714), (683, 682, 714, 715), (684, 683, 715, 716), (685, 684, 716, 717), (686, 685, 717, 718), (687, 686, 718, 719), (688, 687, 719, 720), (689, 688, 720, 721), (690, 689, 721, 722), (691, 690, 722, 723), (692, 691, 723, 724), (693, 692, 724, 725), (694, 693, 725, 726), (695, 694, 726, 727), (696, 695, 727, 728), (697, 696, 728, 729), (698, 697, 729, 730), (699, 698, 730, 731), (700, 699, 731, 732), (701, 700, 732, 733), (702, 701, 733, 734), (703, 702, 734, 735), (704, 703, 735, 736), (705, 736, 768, 737), (706, 705, 737, 738), (707, 706, 738, 739), (708, 707, 739, 740), (709, 708, 740, 741), (710, 709, 741, 742), (711, 710, 742, 743), (712, 711, 743, 744), (713, 712, 744, 745), (714, 713, 745, 746), (715, 714, 746, 747), (716, 715, 747, 748), (717, 716, 748, 749), (718, 717, 749, 750), (719, 718, 750, 751), (720, 719, 751, 752), (721, 720, 752, 753), (722, 721, 753, 754), (723, 722, 754, 755), (724, 723, 755, 756), (725, 724, 756, 757), (726, 725, 757, 758), (727, 726, 758, 759), (728, 727, 759, 760), (729, 728, 760, 761), (730, 729, 761, 762), (731, 730, 762, 763), (732, 731, 763, 764), (733, 732, 764, 765), (734, 733, 765, 766), (735, 734, 766, 767), (736, 735, 767, 768), (737, 768, 800, 769), (738, 737, 769, 770), (739, 738, 770, 771), (740, 739, 771, 772), (741, 740, 772, 773), (742, 741, 773, 774), (743, 742, 774, 775), (744, 743, 775, 776), (745, 744, 776, 777), (746, 745, 777, 778), (747, 746, 778, 779), (748, 747, 779, 780), (749, 748, 780, 781), (750, 749, 781, 782), (751, 750, 782, 783), (752, 751, 783, 784), (753, 752, 784, 785), (754, 753, 785, 786), (755, 754, 786, 787), (756, 755, 787, 788), (757, 756, 788, 789), (758, 757, 789, 790), (759, 758, 790, 791), (760, 759, 791, 792), (761, 760, 792, 793), (762, 761, 793, 794), (763, 762, 794, 795), (764, 763, 795, 796), (765, 764, 796, 797), (766, 765, 797, 798), (767, 766, 798, 799), (768, 767, 799, 800), (769, 800, 801, 802), (770, 769, 802, 803), (771, 770, 803, 804), (772, 771, 804, 805), (773, 772, 805, 806), (774, 773, 806, 807), (775, 774, 807, 808), (776, 775, 808, 809), (777, 776, 809, 810), (778, 777, 810, 811), (779, 778, 811, 812), (780, 779, 812, 813), (781, 780, 813, 814), (782, 781, 814, 815), (783, 782, 815, 816), (784, 783, 816, 817), (785, 784, 817, 818), (786, 785, 818, 819), (787, 786, 819, 820), (788, 787, 820, 821), (789, 788, 821, 822), (790, 789, 822, 823), (791, 790, 823, 824), (792, 791, 824, 825), (793, 792, 825, 826), (794, 793, 826, 827), (795, 794, 827, 828), (796, 795, 828, 829), (797, 796, 829, 830), (798, 797, 830, 831), (799, 798, 831, 832), (800, 799, 832, 801), (802, 801, 833, 834), (803, 802, 834, 835), (804, 803, 835, 836), (805, 804, 836, 837), (806, 805, 837, 838), (807, 806, 838, 839), (808, 807, 839, 840), (809, 808, 840, 841), (810, 809, 841, 842), (811, 810, 842, 843), (812, 811, 843, 844), (813, 812, 844, 845), (814, 813, 845, 846), (815, 814, 846, 847), (816, 815, 847, 848), (817, 816, 848, 849), (818, 817, 849, 850), (819, 818, 850, 851), (820, 819, 851, 852), (821, 820, 852, 853), (822, 821, 853, 854), (823, 822, 854, 855), (824, 823, 855, 856), (825, 824, 856, 857), (826, 825, 857, 858), (827, 826, 858, 859), (828, 827, 859, 860), (829, 828, 860, 861), (830, 829, 861, 862), (831, 830, 862, 863), (832, 831, 863, 864), (801, 832, 864, 833), (834, 833, 865, 866), (835, 834, 866, 867), (836, 835, 867, 868), (837, 836, 868, 869), (838, 837, 869, 870), (839, 838, 870, 871), (840, 839, 871, 872), (841, 840, 872, 873), (842, 841, 873, 874), (843, 842, 874, 875), (844, 843, 875, 876), (845, 844, 876, 877), (846, 845, 877, 878), (847, 846, 878, 879), (848, 847, 879, 880), (849, 848, 880, 881), (850, 849, 881, 882), (851, 850, 882, 883), (852, 851, 883, 884), (853, 852, 884, 885), (854, 853, 885, 886), (855, 854, 886, 887), (856, 855, 887, 888), (857, 856, 888, 889), (858, 857, 889, 890), (859, 858, 890, 891), (860, 859, 891, 892), (861, 860, 892, 893), (862, 861, 893, 894), (863, 862, 894, 895), (864, 863, 895, 896), (833, 864, 896, 865), (866, 865, 897, 898), (867, 866, 898, 899), (868, 867, 899, 900), (869, 868, 900, 901), (870, 869, 901, 902), (871, 870, 902, 903), (872, 871, 903, 904), (873, 872, 904, 905), (874, 873, 905, 906), (875, 874, 906, 907), (876, 875, 907, 908), (877, 876, 908, 909), (878, 877, 909, 910), (879, 878, 910, 911), (880, 879, 911, 912), (881, 880, 912, 913), (882, 881, 913, 914), (883, 882, 914, 915), (884, 883, 915, 916), (885, 884, 916, 917), (886, 885, 917, 918), (887, 886, 918, 919), (888, 887, 919, 920), (889, 888, 920, 921), (890, 889, 921, 922), (891, 890, 922, 923), (892, 891, 923, 924), (893, 892, 924, 925), (894, 893, 925, 926), (895, 894, 926, 927), (896, 895, 927, 928), (865, 896, 928, 897), (898, 897, 929, 930), (899, 898, 930, 931), (900, 899, 931, 932), (901, 900, 932, 933), (902, 901, 933, 934), (903, 902, 934, 935), (904, 903, 935, 936), (905, 904, 936, 937), (906, 905, 937, 938), (907, 906, 938, 939), (908, 907, 939, 940), (909, 908, 940, 941), (910, 909, 941, 942), (911, 910, 942, 943), (912, 911, 943, 944), (913, 912, 944, 945), (914, 913, 945, 946), (915, 914, 946, 947), (916, 915, 947, 948), (917, 916, 948, 949), (918, 917, 949, 950), (919, 918, 950, 951), (920, 919, 951, 952), (921, 920, 952, 953), (922, 921, 953, 954), (923, 922, 954, 955), (924, 923, 955, 956), (925, 924, 956, 957), (926, 925, 957, 958), (927, 926, 958, 959), (928, 927, 959, 960), (897, 928, 960, 929), (930, 929, 961, 962), (931, 930, 962, 963), (932, 931, 963, 964), (933, 932, 964, 965), (934, 933, 965, 966), (935, 934, 966, 967), (936, 935, 967, 968), (937, 936, 968, 969), (938, 937, 969, 970), (939, 938, 970, 971), (940, 939, 971, 972), (941, 940, 972, 973), (942, 941, 973, 974), (943, 942, 974, 975), (944, 943, 975, 976), (945, 944, 976, 977), (946, 945, 977, 978), (947, 946, 978, 979), (948, 947, 979, 980), (949, 948, 980, 981), (950, 949, 981, 982), (951, 950, 982, 983), (952, 951, 983, 984), (953, 952, 984, 985), (954, 953, 985, 986), (955, 954, 986, 987), (956, 955, 987, 988), (957, 956, 988, 989), (958, 957, 989, 990), (959, 958, 990, 991), (960, 959, 991, 992), (929, 960, 992, 961), (962, 961, 993), (963, 962, 993), (964, 963, 993), (965, 964, 993), (966, 965, 993), (967, 966, 993), (968, 967, 993), (969, 968, 993), (970, 969, 993), (971, 970, 993), (972, 971, 993), (973, 972, 993), (974, 973, 993), (975, 974, 993), (976, 975, 993), (977, 976, 993), (978, 977, 993), (979, 978, 993), (980, 979, 993), (981, 980, 993), (982, 981, 993), (983, 982, 993), (984, 983, 993), (985, 984, 993), (986, 985, 993), (987, 986, 993), (988, 987, 993), (989, 988, 993), (990, 989, 993), (991, 990, 993), (992, 991, 993), (961, 992, 993)])
me_landscape_001.polygons.foreach_set('use_smooth', [True] * 1024)
me_landscape_001.use_remesh_fix_poles = True
me_landscape_001.use_remesh_preserve_attributes = False
me_landscape_001.use_mirror_vertex_groups = False
me_landscape_001.update()

# ---- objects
ob_landscape_001 = bpy.data.objects.new('Landscape.001', me_landscape_001)

# ---- transforms, parenting, visibility, modifiers, constraints
ob_landscape_001.location = (143.4, -7.253, 0.0)
ob_landscape_001.scale = (2.632, 2.632, 2.632)
ob_landscape_001.lineart.crease_threshold = 0.0

# ---- collection membership
scene.collection.objects.link(ob_landscape_001)

# ---- scene / render settings (as saved in the file)
scene.frame_start = 1; scene.frame_end = 250; scene.frame_set(102)
scene.render.engine = 'BLENDER_EEVEE_NEXT'
scene.cycles.use_denoising = False
scene.cycles.samples = 128
scene.cycles.sampling_pattern = 'TABULATED_SOBOL'
scene.cycles.use_adaptive_sampling = False
scene.cycles.use_light_tree = False
scene.view_settings.view_transform = 'Filmic'
bpy.context.view_layer.update()

# ---- added for rendering (the .blend has no active camera and no usable light): camera, sun
cam_auto = bpy.data.cameras.new('AutoCamera')
cam_auto.lens = 50.0
cam_auto.sensor_width = 36.0
cam_auto.clip_end = 9470.78
ob_auto_camera = bpy.data.objects.new('AutoCamera', cam_auto)
scene.collection.objects.link(ob_auto_camera)
ob_auto_camera.location = (594.425, -638.404, 434.562)
ob_auto_camera.rotation_euler = (1.09748, -7.21219e-08, 0.694738)
scene.camera = ob_auto_camera
light_auto_sun = bpy.data.lights.new('AutoSun', 'SUN')
light_auto_sun.energy = 3.0
light_auto_sun.angle = 0.0523599
ob_auto_sun = bpy.data.objects.new('AutoSun', light_auto_sun)
scene.collection.objects.link(ob_auto_sun)
ob_auto_sun.rotation_euler = (0.872665, 0.174533, 0.523599)
bpy.context.view_layer.update()

